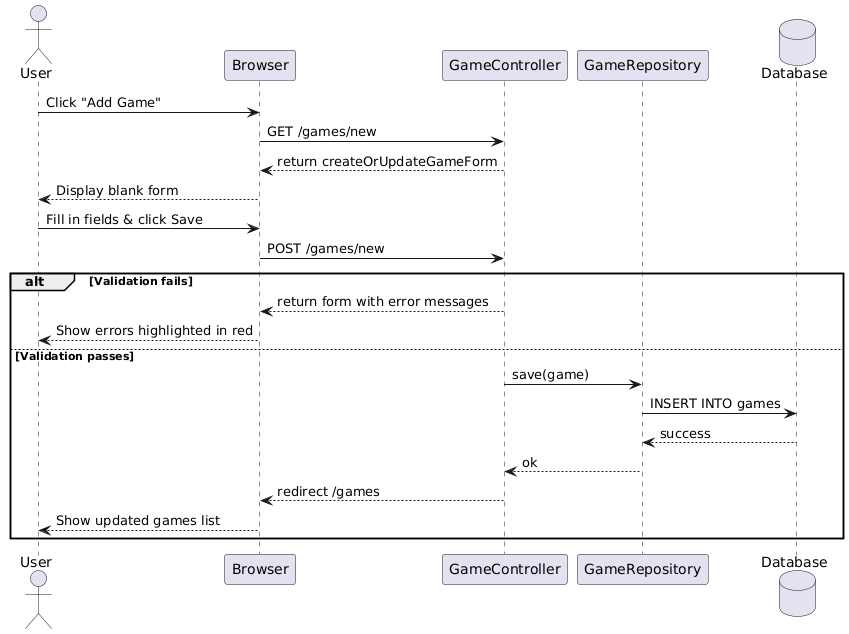

The diagram above was rendered by PlantUML. Its source (embedded in the PNG):
@startuml
actor User
participant Browser
participant GameController
participant GameRepository
database Database

User -> Browser : Click "Add Game"
Browser -> GameController : GET /games/new
GameController --> Browser : return createOrUpdateGameForm
Browser --> User : Display blank form

User -> Browser : Fill in fields & click Save
Browser -> GameController : POST /games/new

alt Validation fails
    GameController --> Browser : return form with error messages
    Browser --> User : Show errors highlighted in red
else Validation passes
    GameController -> GameRepository : save(game)
    GameRepository -> Database : INSERT INTO games
    Database --> GameRepository : success
    GameRepository --> GameController : ok
    GameController --> Browser : redirect /games
    Browser --> User : Show updated games list
end
@enduml